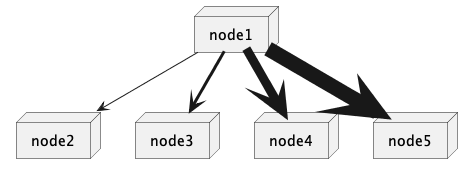

The diagram above was rendered by PlantUML. Its source (embedded in the PNG):
@startuml

node node1
node node2
node node3
node node4
node node5

node1 -[thickness=1]-> node2
node1 -[thickness=3]-> node3
node1 -[thickness=9]-> node4
node1 -[thickness=15]-> node5

@enduml